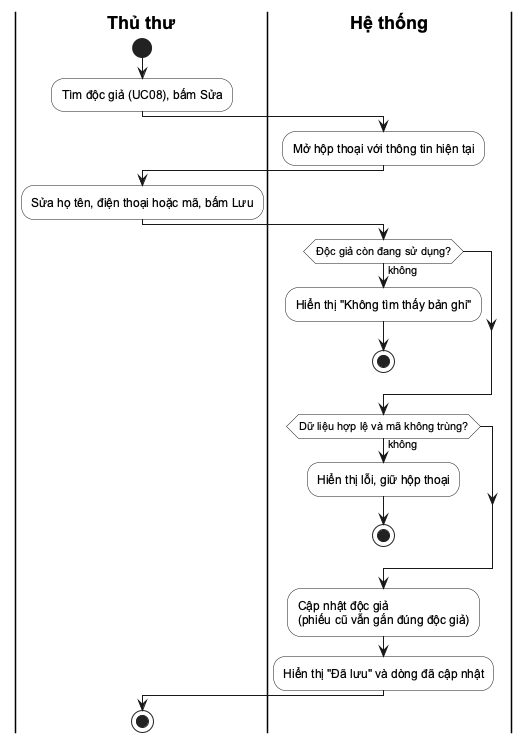

The diagram above was rendered by PlantUML. Its source (embedded in the PNG):
@startuml
skinparam defaultFontName Arial
skinparam shadowing false
skinparam ActivityBackgroundColor #FFFFFF
skinparam SwimlaneTitleFontStyle bold
|Thủ thư|
start
:Tìm độc giả (UC08), bấm Sửa;
|Hệ thống|
:Mở hộp thoại với thông tin hiện tại;
|Thủ thư|
:Sửa họ tên, điện thoại hoặc mã, bấm Lưu;
|Hệ thống|
if (Độc giả còn đang sử dụng?) then (không)
  :Hiển thị "Không tìm thấy bản ghi";
  stop
endif
if (Dữ liệu hợp lệ và mã không trùng?) then (không)
  :Hiển thị lỗi, giữ hộp thoại;
  stop
endif
:Cập nhật độc giả\n(phiếu cũ vẫn gắn đúng độc giả);
:Hiển thị "Đã lưu" và dòng đã cập nhật;
|Thủ thư|
stop
@enduml